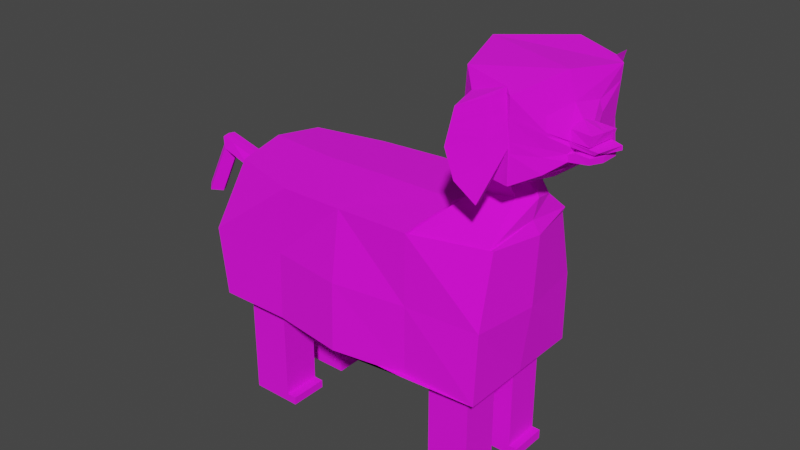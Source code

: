 # Source: sheep.blend  (saved by Blender 3.0.42; exported with 4.5.12 LTS)
import bpy
from mathutils import Matrix  # noqa: F401  (used for matrix-valued properties, if any)

bpy.ops.wm.read_factory_settings(use_empty=True)
scene = bpy.context.scene
scene.name = 'Scene'

# ---- collections
col_collection = bpy.data.collections.new('Collection'); scene.collection.children.link(col_collection)

# ---- images (referenced by path relative to the original .blend; pixels are not part of the script)
import os
ASSET_DIR = os.environ.get("B2B_ASSET_DIR", "")  # directory of the original .blend (textures are referenced by path, not embedded)
HERE = os.path.dirname(os.path.abspath(__file__))  # packed textures are extracted next to this script under _unpacked/

def load_image(name, relpath, width, height, colorspace="sRGB"):
    """Load a texture the original file referenced (path relative to the .blend, or extracted next to this script)."""
    p = next((c for c in (os.path.join(HERE, relpath), os.path.join(ASSET_DIR, relpath)) if relpath and os.path.exists(c)), "")
    if p:
        img = bpy.data.images.load(p, check_existing=True)
        img.name = name
    else:  # same state as the original file: an image datablock whose file is absent (Cycles renders it pink)
        img = bpy.data.images.new(name, width, height)
        img.source = "FILE"
        img.filepath = "//" + (relpath or name)
    img.colorspace_settings.name = colorspace
    return img
img_material_base_color = load_image('Material Base Color', '', 1024, 1024, 'sRGB')

# ---- materials (node trees are filled in below, after node groups)
mat_material = bpy.data.materials.new('Material')
mat_material.alpha_threshold = 0.0
mat_material.use_transparent_shadow = False
mat_material.line_color = (0.0, 0.0, 0.0, 1.0)

# ---- material node trees
mat_material.use_nodes = True; mat_material.node_tree.nodes.clear()
_N = mat_material.node_tree.nodes; _L = mat_material.node_tree.links
n0 = _N.new('ShaderNodeOutputMaterial'); n0.name = 'Material Output'; n0.location = (300, 300)
n1 = _N.new('ShaderNodeBsdfPrincipled'); n1.name = 'Principled BSDF'; n1.location = (10, 300)
n1.distribution = 'GGX'
n1.subsurface_method = 'RANDOM_WALK_SKIN'
n1.inputs[2].default_value = 1.0
n1.inputs[3].default_value = 1.45
n1.inputs[13].default_value = 0.374
n1.inputs[27].default_value = (0.0, 0.0, 0.0, 1.0)
n1.inputs[28].default_value = 1.0
n2 = _N.new('ShaderNodeTexImage'); n2.name = 'Image Texture'; n2.location = (-280, 280)
n2.image = img_material_base_color
_L.new(n1.outputs[0], n0.inputs[0])
_L.new(n2.outputs[0], n1.inputs[0])
n0.is_active_output = True

# ---- world
world_world = bpy.data.worlds.new('World'); scene.world = world_world
world_world.use_nodes = True; world_world.node_tree.nodes.clear()
_N = world_world.node_tree.nodes; _L = world_world.node_tree.links
n0 = _N.new('ShaderNodeOutputWorld'); n0.name = 'World Output'; n0.location = (300, 300)
n1 = _N.new('ShaderNodeBackground'); n1.name = 'Background'; n1.location = (10, 300)
n1.inputs[0].default_value = (0.05088, 0.05088, 0.05088, 1.0)
_L.new(n1.outputs[0], n0.inputs[0])
n0.is_active_output = True
world_world.color = (0.05088, 0.05088, 0.05088)
world_world.use_sun_shadow = False
world_world.sun_shadow_jitter_overblur = 0.0

# ---- meshes
me_cube = bpy.data.meshes.new('Cube')
me_cube.from_pydata([(0.9048, 0.294, 1.575), (0.8902, 0.4137, 0.7472), (0.8902, -0.2906, 1.582), (0.8902, -0.4137, 0.7472), (0.0, 0.4956, 0.7472), (0.0, -0.4125, 1.575), (0.0, -0.4858, 0.7472), (0.0, 0.4505, 1.575), (0.0, -0.4406, 0.7472), (0.8902, -0.4137, 0.7472), (0.8902, 0.4137, 0.7472), (0.0, 0.4354, 0.7472), (0.8902, 0.4137, 1.161), (0.8902, -0.387, 1.161), (0.0, -0.4741, 1.161), (0.0, 0.4936, 1.161), (0.4451, -0.4137, 0.7472), (0.4451, 0.4667, 1.575), (0.4326, 0.4394, 0.7472), (0.4451, -0.4137, 1.582), (0.4451, -0.4406, 0.7472), (0.4451, 0.4354, 0.7472), (0.4451, -0.4137, 1.161), (0.4326, 0.476, 1.161), (0.9569, 0.007227, 1.575), (0.8902, -1.49e-07, 0.7472), (0.0, -1.49e-07, 1.61), (0.8902, -1.49e-07, 0.7472), (0.0, 0.05958, 0.598), (0.9423, -1.49e-07, 1.161), (0.4451, 0.05958, 0.6677), (0.4451, -1.49e-07, 1.61), (0.5405, -0.325, 0.66), (0.7947, -0.325, 0.66), (0.5405, -0.08873, 0.66), (0.7947, -0.08873, 0.66), (0.792, 0.09121, 0.6736), (0.792, 0.3225, 0.6736), (0.5432, 0.3225, 0.6736), (0.5432, 0.09121, 0.6736), (0.5405, -0.325, 0.3408), (0.7947, -0.325, 0.3408), (0.5405, -0.08873, 0.3408), (0.7947, -0.08873, 0.3408), (0.5405, -0.325, 0.2835), (0.7947, -0.325, 0.2835), (0.5405, -0.08873, 0.2835), (0.7947, -0.08873, 0.2835), (0.5405, -0.325, 0.1198), (0.7947, -0.325, 0.1198), (0.5405, -0.08873, 0.1198), (0.7947, -0.08873, 0.1198), (0.792, 0.09121, 0.3625), (0.792, 0.3225, 0.3625), (0.5432, 0.3225, 0.3625), (0.5432, 0.09121, 0.3625), (0.792, 0.09121, 0.3052), (0.792, 0.3225, 0.3052), (0.5432, 0.3225, 0.3052), (0.5432, 0.09121, 0.3052), (0.792, 0.09121, 0.1497), (0.792, 0.3225, 0.1497), (0.5432, 0.3225, 0.1497), (0.5432, 0.09121, 0.1497), (0.792, 0.09121, 0.09243), (0.792, 0.3225, 0.09243), (0.5432, 0.3225, 0.09243), (0.5432, 0.09121, 0.09243), (0.5405, -0.325, 0.07069), (0.7947, -0.325, 0.07069), (0.5405, -0.08873, 0.07069), (0.7947, -0.08873, 0.07069), (-0.8391, 0.3245, 1.575), (-0.8902, 0.4354, 0.7472), (-0.8313, -0.282, 1.575), (-0.8867, -0.4249, 0.7472), (-0.8902, -0.3912, 0.7472), (-0.8902, 0.4138, 0.7472), (-0.9432, 0.4354, 1.161), (-0.9364, -0.4249, 1.161), (-0.4451, -0.4242, 0.7472), (-0.394, 0.4143, 1.575), (-0.4451, 0.4362, 0.7472), (-0.3862, -0.4137, 1.575), (-0.4451, -0.4137, 0.7472), (-0.4451, 0.4137, 0.7472), (-0.4451, -0.4137, 1.161), (-0.4451, 0.4137, 1.161), (-0.8902, 0.04184, 1.602), (-0.8902, -1.49e-07, 0.7472), (-0.8902, 0.02268, 0.7472), (-0.9929, -1.49e-07, 1.161), (-0.4451, -1.49e-07, 0.6775), (-0.4451, -1.49e-07, 1.602), (-0.5405, -0.325, 0.66), (-0.7947, -0.325, 0.66), (-0.5405, -0.08873, 0.66), (-0.7947, -0.08873, 0.66), (-0.792, 0.09121, 0.6736), (-0.792, 0.3225, 0.6736), (-0.5432, 0.3225, 0.6736), (-0.5432, 0.09121, 0.6736), (-0.5405, -0.325, 0.3408), (-0.7947, -0.325, 0.3408), (-0.5405, -0.08873, 0.3408), (-0.7947, -0.08873, 0.3408), (-0.5405, -0.325, 0.2835), (-0.7947, -0.325, 0.2835), (-0.5405, -0.08873, 0.2835), (-0.7947, -0.08873, 0.2835), (-0.5405, -0.325, 0.1198), (-0.7947, -0.325, 0.1198), (-0.5405, -0.08873, 0.1198), (-0.7947, -0.08873, 0.1198), (-0.792, 0.09121, 0.3625), (-0.792, 0.3225, 0.3625), (-0.5432, 0.3225, 0.3625), (-0.5432, 0.09121, 0.3625), (-0.792, 0.09121, 0.3052), (-0.792, 0.3225, 0.3052), (-0.5432, 0.3225, 0.3052), (-0.5432, 0.09121, 0.3052), (-0.792, 0.09121, 0.1497), (-0.792, 0.3225, 0.1497), (-0.5432, 0.3225, 0.1497), (-0.5432, 0.09121, 0.1497), (-0.792, 0.09121, 0.09243), (-0.792, 0.3225, 0.09243), (-0.5432, 0.3225, 0.09243), (-0.5432, 0.09121, 0.09243), (-0.5405, -0.325, 0.07069), (-0.7947, -0.325, 0.07069), (-0.5405, -0.08873, 0.07069), (-0.7947, -0.08873, 0.07069), (0.8515, -0.325, 0.1198), (0.8515, -0.08873, 0.1198), (0.8515, -0.325, 0.07069), (0.8515, -0.08873, 0.07069), (0.8424, 0.09121, 0.1497), (0.8424, 0.3225, 0.1497), (0.8424, 0.09121, 0.09243), (0.8424, 0.3225, 0.09243), (-0.4842, 0.3225, 0.1497), (-0.4842, 0.09121, 0.1497), (-0.4842, 0.3225, 0.09243), (-0.4842, 0.09121, 0.09243), (-0.4804, -0.08873, 0.1198), (-0.4804, -0.325, 0.1198), (-0.4804, -0.08873, 0.07069), (-0.4804, -0.325, 0.07069), (0.9167, -0.002013, 1.646), (0.8667, -0.2922, 1.574), (0.4451, 0.4667, 1.552), (0.917, 0.294, 1.607), (0.4451, -0.4137, 1.559), (0.4451, 0.165, 1.575), (0.9233, 0.02987, 1.757), (0.8368, -0.0447, 1.758), (0.608, 0.09444, 1.745), (0.8985, 0.1613, 1.727), (0.6223, -0.09362, 1.752), (0.5864, 0.05574, 1.768), (0.7874, 0.03165, 1.934), (0.7655, -0.07495, 1.936), (0.6654, 0.1405, 1.945), (0.8081, 0.107, 1.942), (0.6357, -0.05695, 1.945), (0.5535, -0.04299, 1.945), (0.7874, 0.03165, 1.934), (0.7655, -0.07495, 1.936), (0.6654, 0.1405, 1.945), (0.8081, 0.107, 1.942), (0.6357, -0.08368, 1.945), (0.5535, -0.04299, 1.945), (1.044, -0.03788, 1.932), (0.9516, -0.2961, 1.943), (0.8192, 0.4545, 1.977), (1.123, 0.322, 1.967), (0.6606, -0.2738, 1.977), (0.5224, -0.002392, 1.977), (1.057, 0.007397, 2.449), (0.9728, -0.3374, 2.399), (0.8404, 0.4501, 2.458), (1.144, 0.3423, 2.409), (0.6818, -0.2577, 2.458), (0.5436, 0.1314, 2.476), (1.106, -0.07964, 1.998), (1.077, -0.2044, 2.004), (1.149, 0.1562, 2.018), (1.14, 0.1536, 2.28), (1.109, -0.01149, 2.309), (1.068, -0.1884, 2.284), (0.9655, -0.3249, 2.144), (0.7512, -0.325, 2.212), (0.9488, -0.3299, 2.436), (0.7583, -0.3253, 2.373), (0.8992, -0.4117, 2.085), (0.7202, -0.4695, 2.135), (0.8998, -0.3815, 2.394), (0.7551, -0.4451, 2.332), (0.859, -0.362, 1.875), (0.7257, -0.3574, 1.981), (0.8876, -0.4467, 1.884), (0.7742, -0.4673, 1.981), (0.9271, 0.4629, 2.123), (1.026, 0.4002, 2.228), (1.074, 0.3948, 2.42), (0.9352, 0.4612, 2.306), (0.8783, 0.6182, 2.123), (1.016, 0.511, 2.227), (1.073, 0.4943, 2.42), (0.9076, 0.568, 2.306), (0.9203, 0.4643, 1.97), (1.039, 0.4826, 1.915), (0.9049, 0.5796, 1.961), (1.039, 0.5322, 1.904), (-0.9456, 0.02272, 1.447), (-0.9296, -0.06549, 1.439), (-0.9317, 0.0997, 1.439), (-0.96, 0.1299, 1.327), (-0.9591, -0.1044, 1.327), (-0.9736, 0.01132, 1.327), (-1.032, 0.01911, 1.44), (-1.023, -0.02858, 1.436), (-1.024, 0.06074, 1.436), (-1.037, 0.05638, 1.359), (-1.045, -0.06637, 1.389), (-1.048, -0.005195, 1.375), (-1.301, 0.01799, 1.513), (-1.293, -0.02971, 1.509), (-1.294, 0.05961, 1.509), (-1.303, 0.06341, 1.433), (-1.311, -0.004316, 1.464), (-1.315, 0.03074, 1.449), (-1.23, 0.01935, 1.425), (-1.277, 0.08092, 1.41), (-1.276, -0.04183, 1.44), (-1.208, 0.05997, 1.486), (-1.216, 0.01834, 1.49), (-1.207, -0.02935, 1.486), (-1.316, -0.0439, 1.147), (-1.401, -0.03251, 1.171), (-1.397, -0.06757, 1.186), (-1.389, 0.0001566, 1.155), (-1.362, -0.1051, 1.162), (-1.363, 0.01767, 1.132), (1.132, -0.04436, 2.028), (1.163, -0.1318, 2.069), (1.144, 0.04575, 2.059), (1.189, 0.03246, 2.226), (1.165, -0.03123, 2.25), (1.149, -0.1066, 2.221), (1.133, 0.3321, 2.188), (0.9622, -0.3168, 2.171), (0.6712, -0.2658, 2.218), (0.533, 0.0645, 2.227), (0.8298, 0.4523, 2.218), (1.155, 0.1549, 2.149), (1.073, -0.2057, 2.134), (0.9572, -0.3274, 2.29), (0.7548, -0.3251, 2.292), (0.8995, -0.3966, 2.239), (0.7376, -0.4573, 2.233), (1.05, 0.3975, 2.324), (0.9311, 0.462, 2.214), (1.044, 0.5026, 2.323), (0.893, 0.5931, 2.214), (1.218, 0.03601, 2.16), (1.167, -0.1266, 2.142), (1.298, -0.05154, 2.076), (1.27, -0.13, 2.082), (1.311, 0.03258, 2.087), (1.351, 0.01549, 2.131), (1.305, 0.02842, 2.22), (1.294, -0.0532, 2.222), (1.273, -0.1285, 2.221), (1.31, -0.05052, 2.123), (1.288, -0.1155, 2.129), (1.139, 0.3372, 2.298), (0.9675, -0.3271, 2.285), (0.5383, 0.09794, 2.352), (1.158, 0.1542, 2.215), (1.086, -0.2064, 2.197), (0.953, -0.3287, 2.363), (0.8997, -0.389, 2.317), (1.062, 0.3962, 2.372), (1.059, 0.4985, 2.372), (1.191, 0.03564, 2.184), (1.149, -0.127, 2.167), (0.6765, -0.2617, 2.338), (0.8351, 0.4512, 2.338), (0.7566, -0.3252, 2.333), (0.7463, -0.4512, 2.282), (0.9332, 0.4616, 2.26), (0.9003, 0.5806, 2.26), (1.351, 0.01338, 2.154), (1.309, -0.1216, 2.148), (1.325, -0.05299, 2.148), (1.14, 0.3385, 2.325), (0.9688, -0.3297, 2.313), (0.5396, 0.1062, 2.383), (1.159, 0.1541, 2.223), (1.087, -0.2065, 2.215), (0.952, -0.329, 2.381), (0.8997, -0.3872, 2.336), (1.065, 0.3958, 2.384), (1.062, 0.4974, 2.384), (1.209, 0.03273, 2.181), (1.168, -0.1242, 2.168), (1.294, 0.02869, 2.173), (1.267, -0.1283, 2.164), (0.6778, -0.2607, 2.368), (0.8364, 0.4509, 2.368), (0.757, -0.3252, 2.343), (0.7485, -0.4497, 2.295), (0.9337, 0.4615, 2.272), (0.9021, 0.5775, 2.272), (1.278, -0.05285, 2.168), (0.6685, -0.2678, 2.156), (0.8271, 0.4528, 2.156), (0.7539, -0.3251, 2.272), (0.7331, -0.4604, 2.208), (0.9301, 0.4623, 2.191), (0.8892, 0.5996, 2.191), (1.131, 0.3295, 2.131), (0.9595, -0.3115, 2.112), (0.5303, 0.04724, 2.163), (1.154, 0.1552, 2.115), (1.072, -0.2054, 2.09), (0.9593, -0.3268, 2.252), (0.8994, -0.4005, 2.2), (1.044, 0.3982, 2.299), (1.037, 0.5048, 2.298), (1.152, 0.03852, 2.158), (1.156, -0.1279, 2.104), (1.301, -0.05226, 2.111), (1.314, 0.03184, 2.12), (1.273, -0.1306, 2.115), (1.22, -0.0466, 2.043), (1.233, 0.04164, 2.058), (1.197, -0.1313, 2.073), (1.239, 0.03644, 2.143), (1.2, -0.1288, 2.118)], [], [(25, 3, 9, 27), (29, 24, 2, 13), (23, 17, 0, 12), (31, 26, 5, 19), (22, 19, 5, 14), (30, 27, 35, 34), (16, 6, 8, 20), (18, 1, 10, 21), (16, 22, 14, 6), (18, 23, 12, 1), (25, 29, 13, 3), (4, 15, 23, 18), (3, 13, 22, 16), (4, 18, 21, 11), (3, 16, 20, 9), (28, 30, 20, 8), (13, 2, 19, 22), (2, 24, 150, 151), (15, 7, 17, 23), (0, 17, 152, 153), (11, 21, 30, 28), (1, 12, 29, 25), (30, 21, 38, 39), (17, 7, 26, 31), (12, 0, 24, 29), (1, 25, 27, 10), (35, 33, 41, 43), (20, 30, 34, 32), (9, 20, 32, 33), (27, 9, 33, 35), (39, 38, 54, 55), (10, 27, 36, 37), (21, 10, 37, 38), (27, 30, 39, 36), (42, 43, 47, 46), (33, 32, 40, 41), (34, 35, 43, 42), (32, 34, 42, 40), (47, 45, 49, 51), (40, 42, 46, 44), (43, 41, 45, 47), (41, 40, 44, 45), (49, 48, 68, 69), (45, 44, 48, 49), (46, 47, 51, 50), (44, 46, 50, 48), (52, 55, 59, 56), (37, 36, 52, 53), (36, 39, 55, 52), (38, 37, 53, 54), (59, 58, 62, 63), (54, 53, 57, 58), (55, 54, 58, 59), (53, 52, 56, 57), (60, 63, 67, 64), (57, 56, 60, 61), (56, 59, 63, 60), (58, 57, 61, 62), (66, 65, 64, 67), (62, 61, 65, 66), (63, 62, 66, 67), (64, 65, 141, 140), (70, 71, 69, 68), (50, 51, 71, 70), (48, 50, 70, 68), (51, 49, 134, 135), (89, 90, 76, 75), (78, 91, 221, 219), (87, 78, 72, 81), (93, 83, 5, 26), (86, 14, 5, 83), (92, 96, 97, 90), (80, 84, 8, 6), (82, 85, 77, 73), (80, 6, 14, 86), (82, 73, 78, 87), (89, 75, 79, 91), (4, 82, 87, 15), (75, 80, 86, 79), (4, 11, 85, 82), (75, 76, 84, 80), (28, 8, 84, 92), (79, 86, 83, 74), (88, 74, 83, 93), (15, 87, 81, 7), (72, 88, 93, 81), (11, 28, 92, 85), (73, 89, 91, 78), (92, 101, 100, 85), (81, 93, 26, 7), (91, 79, 220, 221), (73, 77, 90, 89), (97, 105, 103, 95), (84, 94, 96, 92), (76, 95, 94, 84), (90, 97, 95, 76), (101, 117, 116, 100), (77, 99, 98, 90), (85, 100, 99, 77), (90, 98, 101, 92), (104, 108, 109, 105), (95, 103, 102, 94), (96, 104, 105, 97), (94, 102, 104, 96), (109, 113, 111, 107), (102, 106, 108, 104), (105, 109, 107, 103), (103, 107, 106, 102), (111, 131, 130, 110), (107, 111, 110, 106), (108, 112, 113, 109), (106, 110, 112, 108), (114, 118, 121, 117), (99, 115, 114, 98), (98, 114, 117, 101), (100, 116, 115, 99), (121, 125, 124, 120), (116, 120, 119, 115), (117, 121, 120, 116), (115, 119, 118, 114), (122, 126, 129, 125), (119, 123, 122, 118), (118, 122, 125, 121), (120, 124, 123, 119), (128, 129, 126, 127), (124, 128, 127, 123), (124, 125, 143, 142), (123, 127, 126, 122), (132, 130, 131, 133), (112, 132, 133, 113), (110, 130, 149, 147), (113, 133, 131, 111), (135, 134, 136, 137), (71, 51, 135, 137), (69, 71, 137, 136), (49, 69, 136, 134), (139, 138, 140, 141), (60, 64, 140, 138), (61, 60, 138, 139), (65, 61, 139, 141), (143, 145, 144, 142), (125, 129, 145, 143), (129, 128, 144, 145), (128, 124, 142, 144), (147, 149, 148, 146), (132, 112, 146, 148), (112, 110, 147, 146), (130, 132, 148, 149), (155, 154, 160, 161), (152, 155, 161, 158), (24, 0, 153, 150), (19, 2, 151, 154), (31, 19, 154, 155), (17, 31, 155, 152), (157, 156, 162, 163), (160, 157, 163, 166), (153, 152, 158, 159), (150, 153, 159, 156), (154, 151, 157, 160), (151, 150, 156, 157), (162, 165, 171, 168), (165, 164, 170, 171), (158, 161, 167, 164), (161, 160, 166, 167), (159, 158, 164, 165), (156, 159, 165, 162), (170, 173, 179, 176), (169, 168, 174, 175), (166, 163, 169, 172), (163, 162, 168, 169), (164, 167, 173, 170), (167, 166, 172, 173), (299, 181, 194, 303), (174, 177, 188, 186), (173, 172, 178, 179), (171, 170, 176, 177), (168, 171, 177, 174), (172, 169, 175, 178), (180, 185, 184, 181), (183, 182, 185, 180), (298, 183, 189, 301), (312, 300, 185, 182), (300, 311, 184, 185), (324, 177, 205, 331), (301, 189, 249, 307), (189, 190, 250, 249), (175, 174, 186, 187), (325, 175, 187, 328), (183, 180, 190, 189), (180, 181, 191, 190), (303, 194, 198, 304), (181, 184, 195, 194), (318, 178, 193, 320), (178, 175, 192, 193), (314, 304, 198, 199), (196, 197, 203, 202), (320, 193, 197, 321), (194, 195, 199, 198), (201, 200, 202, 203), (192, 196, 202, 200), (193, 192, 200, 201), (197, 193, 201, 203), (315, 207, 211, 316), (182, 183, 206, 207), (177, 176, 204, 205), (312, 182, 207, 315), (306, 316, 211, 210), (331, 205, 209, 332), (207, 206, 210, 211), (209, 205, 213, 215), (213, 212, 214, 215), (208, 209, 215, 214), (204, 208, 214, 212), (205, 204, 212, 213), (216, 218, 224, 222), (218, 219, 225, 224), (74, 88, 216, 217), (72, 78, 219, 218), (79, 74, 217, 220), (88, 72, 218, 216), (231, 235, 245, 243), (236, 232, 242, 244), (220, 217, 223, 226), (217, 216, 222, 223), (219, 221, 227, 225), (221, 220, 226, 227), (233, 232, 229, 228), (231, 233, 228, 230), (237, 235, 231, 230), (238, 237, 230, 228), (236, 239, 229, 232), (239, 238, 228, 229), (223, 222, 238, 239), (226, 223, 239, 236), (222, 224, 237, 238), (224, 225, 235, 237), (225, 227, 234, 235), (227, 226, 236, 234), (240, 244, 242, 241), (245, 240, 241, 243), (235, 234, 240, 245), (233, 231, 243, 241), (232, 233, 241, 242), (234, 236, 244, 240), (307, 249, 273, 309), (249, 250, 274, 273), (187, 186, 246, 247), (190, 191, 251, 250), (186, 188, 248, 246), (328, 187, 247, 334), (282, 258, 268, 288), (288, 268, 277, 296), (338, 339, 271, 269), (285, 263, 265, 286), (332, 323, 266, 265), (319, 256, 264, 322), (322, 264, 266, 323), (291, 260, 262, 292), (321, 330, 261, 262), (289, 254, 260, 291), (329, 259, 261, 330), (279, 253, 258, 282), (327, 257, 267, 333), (278, 252, 263, 285), (326, 318, 254, 255), (319, 326, 255, 256), (324, 252, 257, 327), (325, 253, 259, 329), (317, 309, 273, 274), (310, 317, 274, 275), (277, 268, 267, 272, 276), (267, 268, 334, 333), (340, 338, 269, 270), (342, 340, 270, 337), (334, 342, 341, 333), (250, 251, 275, 274), (277, 276, 272, 295, 297, 296), (298, 278, 285, 305), (299, 279, 282, 302), (311, 289, 291, 313), (313, 291, 292, 314), (305, 285, 286, 306), (308, 307, 309, 317, 310), (302, 282, 288, 308), (267, 287, 295, 272), (265, 266, 294, 286), (256, 290, 293, 264), (264, 293, 294, 266), (262, 261, 284, 292), (259, 283, 284, 261), (257, 281, 287, 267), (255, 254, 289, 280), (256, 255, 280, 290), (252, 278, 281, 257), (253, 279, 283, 259), (191, 302, 308, 251), (251, 308, 310, 275), (206, 305, 306, 210), (195, 313, 314, 199), (184, 311, 313, 195), (181, 299, 302, 191), (183, 298, 305, 206), (288, 296, 297, 295, 287), (287, 307, 308, 288), (339, 341, 336, 271), (286, 294, 316, 306), (290, 312, 315, 293), (293, 315, 316, 294), (292, 284, 304, 314), (283, 303, 304, 284), (281, 301, 307, 287), (280, 289, 311, 300), (290, 280, 300, 312), (278, 298, 301, 281), (279, 299, 303, 283), (342, 337, 335, 336, 341), (269, 271, 336, 335), (270, 269, 335, 337), (175, 325, 329, 192), (177, 324, 327, 188), (176, 179, 326, 319), (179, 178, 318, 326), (188, 327, 333, 248), (192, 329, 330, 196), (197, 196, 330, 321), (204, 322, 323, 208), (176, 319, 322, 204), (209, 208, 323, 332), (258, 328, 334, 268), (263, 331, 332, 265), (260, 320, 321, 262), (254, 318, 320, 260), (253, 325, 328, 258), (252, 324, 331, 263), (248, 333, 341, 339), (334, 247, 340, 342), (247, 246, 338, 340), (246, 248, 339, 338)])
_uv = me_cube.uv_layers.new(name='UVMap')
_uv.uv.foreach_set('vector', [0.2172, 0.596, 0.2172, 0.596, 0.2172, 0.596, 0.2172, 0.596, 0.3347, 0.6449, 0.3365, 0.7525, 0.2595, 0.7539, 0.2345, 0.6444, 0.1085, 0.4913, 0.216, 0.4947, 0.2179, 0.5877, 0.1093, 0.5949, 0.5791, 0.811, 0.579, 0.6954, 0.6864, 0.6958, 0.6867, 0.8112, 0.3429, 0.09147, 0.4521, 0.08941, 0.4476, 0.1825, 0.3393, 0.175, 0.6007, 0.3475, 0.584, 0.4633, 0.5624, 0.4384, 0.5623, 0.3723, 0.4766, 0.3476, 0.4579, 0.232, 0.4696, 0.232, 0.4697, 0.3476, 0.698, 0.3444, 0.6914, 0.4633, 0.6914, 0.4633, 0.697, 0.3476, 0.2356, 0.09349, 0.3429, 0.09147, 0.3393, 0.175, 0.2318, 0.1752, 0.001342, 0.4864, 0.1085, 0.4913, 0.1093, 0.5949, 0.00183, 0.5936, 0.335, 0.537, 0.3347, 0.6449, 0.2345, 0.6444, 0.2275, 0.537, 0.0005786, 0.3882, 0.1081, 0.3893, 0.1085, 0.4913, 0.001342, 0.4864, 0.2382, 0.0005786, 0.346, 0.002695, 0.3429, 0.09147, 0.2356, 0.09349, 0.7125, 0.232, 0.698, 0.3444, 0.697, 0.3476, 0.6969, 0.232, 0.2264, 0.7118, 0.2194, 0.5964, 0.2264, 0.596, 0.2264, 0.7118, 0.6017, 0.2317, 0.6007, 0.3475, 0.4697, 0.3476, 0.4696, 0.232, 0.346, 0.002695, 0.4567, 0.01556, 0.4521, 0.08941, 0.3429, 0.09147, 0.4567, 0.5387, 0.4567, 0.618, 0.4461, 0.6134, 0.451, 0.537, 0.1081, 0.3893, 0.2159, 0.3862, 0.216, 0.4947, 0.1085, 0.4913, 0.2179, 0.5877, 0.216, 0.4947, 0.2101, 0.4946, 0.2264, 0.5907, 0.6969, 0.232, 0.697, 0.3476, 0.6007, 0.3475, 0.6017, 0.2317, 0.4425, 0.5371, 0.4425, 0.6446, 0.3347, 0.6449, 0.335, 0.537, 0.6007, 0.3475, 0.697, 0.3476, 0.6688, 0.373, 0.6088, 0.373, 0.4579, 0.8116, 0.4621, 0.696, 0.579, 0.6954, 0.5791, 0.811, 0.4425, 0.6446, 0.4113, 0.7522, 0.3365, 0.7525, 0.3347, 0.6449, 0.2172, 0.596, 0.2172, 0.596, 0.2172, 0.596, 0.2172, 0.596, 0.2889, 0.9885, 0.2275, 0.9884, 0.2275, 0.9055, 0.2889, 0.9055, 0.4697, 0.3476, 0.6007, 0.3475, 0.5623, 0.3723, 0.501, 0.3723, 0.4767, 0.4633, 0.4697, 0.3476, 0.501, 0.3723, 0.5011, 0.4384, 0.584, 0.4633, 0.4767, 0.4633, 0.5011, 0.4384, 0.5624, 0.4384, 0.9305, 0.003641, 0.9663, 0.0005786, 0.9663, 0.08126, 0.9305, 0.08433, 0.6914, 0.4633, 0.584, 0.4633, 0.6088, 0.4377, 0.6688, 0.4377, 0.697, 0.3476, 0.6914, 0.4633, 0.6688, 0.4377, 0.6688, 0.373, 0.584, 0.4633, 0.6007, 0.3475, 0.6088, 0.373, 0.6088, 0.4377, 0.1415, 0.8332, 0.2025, 0.8332, 0.2023, 0.8481, 0.1413, 0.8481, 0.8486, 0.1922, 0.9016, 0.1947, 0.9016, 0.2775, 0.8486, 0.275, 0.1427, 0.7503, 0.2037, 0.7503, 0.2025, 0.8332, 0.1415, 0.8332, 0.9016, 0.1947, 0.9383, 0.1915, 0.9383, 0.2743, 0.9016, 0.2775, 0.2889, 0.8906, 0.2275, 0.8906, 0.2275, 0.8481, 0.2889, 0.8481, 0.9016, 0.2775, 0.9383, 0.2743, 0.9383, 0.2892, 0.9016, 0.2923, 0.2889, 0.9055, 0.2275, 0.9055, 0.2275, 0.8906, 0.2889, 0.8906, 0.8486, 0.275, 0.9016, 0.2775, 0.9016, 0.2923, 0.8486, 0.2898, 0.8486, 0.3323, 0.9016, 0.3348, 0.9016, 0.3475, 0.8486, 0.345, 0.8486, 0.2898, 0.9016, 0.2923, 0.9016, 0.3348, 0.8486, 0.3323, 0.1413, 0.8481, 0.2023, 0.8481, 0.2017, 0.8906, 0.1407, 0.8906, 0.9016, 0.2923, 0.9383, 0.2892, 0.9383, 0.3317, 0.9016, 0.3348, 0.8786, 0.08188, 0.9305, 0.08433, 0.9305, 0.09919, 0.8786, 0.09674, 0.4114, 0.9842, 0.3513, 0.9842, 0.3513, 0.9033, 0.4114, 0.9034, 0.8786, 0.001192, 0.9305, 0.003641, 0.9305, 0.08433, 0.8786, 0.08188, 0.07041, 0.9793, 0.01071, 0.9793, 0.01187, 0.8985, 0.07157, 0.8985, 0.9305, 0.09919, 0.9663, 0.09613, 0.9663, 0.1365, 0.9305, 0.1395, 0.07157, 0.8985, 0.01187, 0.8985, 0.01208, 0.8836, 0.07178, 0.8836, 0.9305, 0.08433, 0.9663, 0.08126, 0.9663, 0.09613, 0.9305, 0.09919, 0.4114, 0.9034, 0.3513, 0.9033, 0.3513, 0.8885, 0.4114, 0.8885, 0.8786, 0.1371, 0.9305, 0.1395, 0.9305, 0.1544, 0.8786, 0.1519, 0.4114, 0.8885, 0.3513, 0.8885, 0.3513, 0.8481, 0.4114, 0.8481, 0.8786, 0.09674, 0.9305, 0.09919, 0.9305, 0.1395, 0.8786, 0.1371, 0.07178, 0.8836, 0.01208, 0.8836, 0.01266, 0.8432, 0.07236, 0.8432, 0.6878, 0.9994, 0.6878, 0.9347, 0.7478, 0.9347, 0.7478, 0.9994, 0.07236, 0.8432, 0.01266, 0.8432, 0.01287, 0.8283, 0.07257, 0.8283, 0.9305, 0.1395, 0.9663, 0.1365, 0.9663, 0.1513, 0.9305, 0.1544, 0.7478, 0.9347, 0.6878, 0.9347, 0.6878, 0.9216, 0.7478, 0.9217, 0.1405, 0.9853, 0.1405, 0.9193, 0.2018, 0.9193, 0.2018, 0.9854, 0.1407, 0.8906, 0.2017, 0.8906, 0.2015, 0.9033, 0.1405, 0.9033, 0.9016, 0.3348, 0.9383, 0.3317, 0.9383, 0.3444, 0.9016, 0.3475, 0.9822, 0.0005898, 0.9822, 0.06199, 0.9675, 0.06198, 0.9675, 0.0005786, 0.4449, 0.6474, 0.4449, 0.6533, 0.4441, 0.5457, 0.4449, 0.537, 0.3484, 0.5127, 0.3411, 0.4557, 0.3843, 0.4526, 0.3863, 0.4681, 0.1086, 0.2745, 0.1081, 0.1571, 0.2167, 0.1723, 0.2161, 0.2881, 0.5791, 0.58, 0.6867, 0.5956, 0.6864, 0.6958, 0.579, 0.6954, 0.3376, 0.2773, 0.3393, 0.175, 0.4476, 0.1825, 0.4453, 0.263, 0.585, 0.1161, 0.5622, 0.0913, 0.5622, 0.02524, 0.5897, 0.0005786, 0.4738, 0.1163, 0.4765, 0.1163, 0.4696, 0.232, 0.4579, 0.232, 0.6971, 0.1163, 0.6912, 0.1163, 0.6912, 0.0005786, 0.6968, 0.0005786, 0.2302, 0.2777, 0.2318, 0.1752, 0.3393, 0.175, 0.3376, 0.2773, 0.0008985, 0.2754, 0.0006652, 0.1686, 0.1081, 0.1571, 0.1086, 0.2745, 0.2344, 0.4363, 0.2275, 0.3698, 0.3345, 0.3781, 0.3411, 0.4557, 0.0005786, 0.3882, 0.0008985, 0.2754, 0.1086, 0.2745, 0.1081, 0.3893, 0.2275, 0.3698, 0.2302, 0.2777, 0.3376, 0.2773, 0.3345, 0.3781, 0.7125, 0.232, 0.6969, 0.232, 0.6912, 0.1163, 0.6971, 0.1163, 0.4736, 0.001476, 0.4824, 0.0005786, 0.4765, 0.1163, 0.4738, 0.1163, 0.6017, 0.2317, 0.4696, 0.232, 0.4765, 0.1163, 0.585, 0.1161, 0.3345, 0.3781, 0.3376, 0.2773, 0.4453, 0.263, 0.4448, 0.3763, 0.5682, 0.4645, 0.6524, 0.48, 0.6867, 0.5956, 0.5791, 0.58, 0.1081, 0.3893, 0.1086, 0.2745, 0.2161, 0.2881, 0.2159, 0.3862, 0.4948, 0.4782, 0.5682, 0.4645, 0.5791, 0.58, 0.4715, 0.5937, 0.6969, 0.232, 0.6017, 0.2317, 0.585, 0.1161, 0.6912, 0.1163, 0.2414, 0.5037, 0.2344, 0.4363, 0.3411, 0.4557, 0.3484, 0.5127, 0.585, 0.1161, 0.6087, 0.09063, 0.6687, 0.09063, 0.6912, 0.1163, 0.4715, 0.5937, 0.5791, 0.58, 0.579, 0.6954, 0.4621, 0.696, 0.3411, 0.4557, 0.3345, 0.3781, 0.3825, 0.4317, 0.3843, 0.4526, 0.6968, 0.0005786, 0.6912, 0.0005786, 0.5897, 0.0005786, 0.5838, 0.0005786, 0.9382, 0.4645, 0.9382, 0.5473, 0.9015, 0.5504, 0.9015, 0.4676, 0.4765, 0.1163, 0.5009, 0.0913, 0.5622, 0.0913, 0.585, 0.1161, 0.4824, 0.0005786, 0.5009, 0.02524, 0.5009, 0.0913, 0.4765, 0.1163, 0.5897, 0.0005786, 0.5622, 0.02524, 0.5009, 0.02524, 0.4824, 0.0005786, 0.2901, 0.9842, 0.2901, 0.9033, 0.3502, 0.9034, 0.3502, 0.9842, 0.6912, 0.0005786, 0.6687, 0.02596, 0.6087, 0.02596, 0.5897, 0.0005786, 0.6912, 0.1163, 0.6687, 0.09063, 0.6687, 0.02596, 0.6912, 0.0005786, 0.5897, 0.0005786, 0.6087, 0.02596, 0.6087, 0.09063, 0.585, 0.1161, 0.1541, 0.6662, 0.1543, 0.6513, 0.2153, 0.6513, 0.2151, 0.6662, 0.9015, 0.4676, 0.9015, 0.5504, 0.8485, 0.5479, 0.8485, 0.4651, 0.1529, 0.7491, 0.1541, 0.6662, 0.2151, 0.6662, 0.2139, 0.7491, 0.07373, 0.9687, 0.07373, 0.8857, 0.1351, 0.8858, 0.1351, 0.9687, 0.9382, 0.5622, 0.9382, 0.6046, 0.9015, 0.6077, 0.9015, 0.5653, 0.07373, 0.8857, 0.07373, 0.8709, 0.1351, 0.8709, 0.1351, 0.8858, 0.9382, 0.5473, 0.9382, 0.5622, 0.9015, 0.5653, 0.9015, 0.5504, 0.9015, 0.5504, 0.9015, 0.5653, 0.8485, 0.5628, 0.8485, 0.5479, 0.9015, 0.6077, 0.9015, 0.6205, 0.8485, 0.618, 0.8485, 0.6052, 0.9015, 0.5653, 0.9015, 0.6077, 0.8485, 0.6052, 0.8485, 0.5628, 0.1543, 0.6513, 0.1549, 0.6088, 0.2159, 0.6088, 0.2153, 0.6513, 0.07373, 0.8709, 0.07373, 0.8283, 0.1351, 0.8284, 0.1351, 0.8709, 0.5221, 0.8965, 0.5221, 0.9113, 0.4702, 0.9089, 0.4702, 0.894, 0.558, 0.8127, 0.558, 0.8934, 0.5221, 0.8965, 0.5221, 0.8158, 0.5221, 0.8158, 0.5221, 0.8965, 0.4702, 0.894, 0.4702, 0.8133, 0.5713, 0.9637, 0.5725, 0.8829, 0.6322, 0.8829, 0.631, 0.9637, 0.2901, 0.8885, 0.2901, 0.8481, 0.3502, 0.8481, 0.3502, 0.8885, 0.5725, 0.8829, 0.5727, 0.868, 0.6324, 0.868, 0.6322, 0.8829, 0.2901, 0.9033, 0.2901, 0.8885, 0.3502, 0.8885, 0.3502, 0.9034, 0.558, 0.8934, 0.558, 0.9083, 0.5221, 0.9113, 0.5221, 0.8965, 0.5221, 0.9517, 0.5221, 0.9665, 0.4702, 0.9641, 0.4702, 0.9492, 0.558, 0.9083, 0.558, 0.9486, 0.5221, 0.9517, 0.5221, 0.9113, 0.5221, 0.9113, 0.5221, 0.9517, 0.4702, 0.9492, 0.4702, 0.9089, 0.5727, 0.868, 0.5733, 0.8276, 0.633, 0.8276, 0.6324, 0.868, 0.9393, 0.4798, 0.9993, 0.4798, 0.9993, 0.5445, 0.9393, 0.5445, 0.5733, 0.8276, 0.5735, 0.8127, 0.6332, 0.8127, 0.633, 0.8276, 0.9185, 0.9823, 0.9185, 0.9222, 0.9338, 0.9222, 0.9338, 0.9823, 0.558, 0.9486, 0.558, 0.9635, 0.5221, 0.9665, 0.5221, 0.9517, 0.9537, 0.4148, 0.8924, 0.4148, 0.8924, 0.3487, 0.9537, 0.3487, 0.1549, 0.6088, 0.1551, 0.596, 0.2161, 0.596, 0.2159, 0.6088, 0.8485, 0.6052, 0.8485, 0.618, 0.836, 0.6174, 0.836, 0.6047, 0.9382, 0.6046, 0.9382, 0.6174, 0.9015, 0.6205, 0.9015, 0.6077, 0.4567, 0.7502, 0.4567, 0.8115, 0.444, 0.8116, 0.444, 0.7502, 0.2015, 0.9033, 0.2017, 0.8906, 0.2153, 0.8906, 0.2151, 0.9033, 0.2018, 0.9193, 0.1405, 0.9193, 0.1405, 0.9045, 0.2018, 0.9045, 0.8486, 0.3323, 0.8486, 0.345, 0.8368, 0.3445, 0.8368, 0.3317, 0.9498, 0.9222, 0.9498, 0.9823, 0.9349, 0.9823, 0.9349, 0.9222, 0.8786, 0.1371, 0.8786, 0.1519, 0.8681, 0.1514, 0.8681, 0.1366, 0.9806, 0.1244, 0.9806, 0.1845, 0.9675, 0.1845, 0.9675, 0.1244, 0.01287, 0.8283, 0.01266, 0.8432, 0.0005786, 0.8432, 0.0007912, 0.8283, 0.9824, 0.1232, 0.9675, 0.1233, 0.9675, 0.06316, 0.9824, 0.06315, 0.4702, 0.9492, 0.4702, 0.9641, 0.4579, 0.9635, 0.4579, 0.9486, 0.9993, 0.4798, 0.9393, 0.4798, 0.9393, 0.4645, 0.9993, 0.4645, 0.5735, 0.8127, 0.5733, 0.8276, 0.5591, 0.8276, 0.5593, 0.8127, 0.9862, 0.33, 0.9734, 0.33, 0.9734, 0.2686, 0.9862, 0.2686, 0.1551, 0.596, 0.1549, 0.6088, 0.1405, 0.6088, 0.1407, 0.596, 0.8006, 0.983, 0.8006, 0.9216, 0.8163, 0.9217, 0.8163, 0.9831, 0.8924, 0.4148, 0.9537, 0.4148, 0.9537, 0.4304, 0.8924, 0.4304, 0.8356, 0.2698, 0.8348, 0.4203, 0.7917, 0.3362, 0.8014, 0.2973, 0.8356, 0.1915, 0.8356, 0.2698, 0.8014, 0.2973, 0.7955, 0.2873, 0.3365, 0.7525, 0.4113, 0.7522, 0.4112, 0.7608, 0.3343, 0.7707, 0.4522, 0.6192, 0.4522, 0.7383, 0.45, 0.7325, 0.4461, 0.6192, 0.9613, 0.8521, 0.9694, 0.7447, 0.9755, 0.7447, 0.9702, 0.8951, 0.9695, 0.9734, 0.9613, 0.8521, 0.9702, 0.8951, 0.9755, 0.9735, 0.3238, 0.7994, 0.3426, 0.7996, 0.344, 0.8445, 0.3164, 0.845, 0.749, 0.9586, 0.7549, 0.9216, 0.7995, 0.9336, 0.7995, 0.9635, 0.7137, 0.2356, 0.8356, 0.1915, 0.7955, 0.2873, 0.7199, 0.2697, 0.3343, 0.7707, 0.4112, 0.7608, 0.3769, 0.7916, 0.3426, 0.7996, 0.8348, 0.4203, 0.7257, 0.3882, 0.7362, 0.3232, 0.7917, 0.3362, 0.2593, 0.7515, 0.3343, 0.7707, 0.3426, 0.7996, 0.3238, 0.7994, 0.2172, 0.5972, 0.2172, 0.5972, 0.2172, 0.5972, 0.2172, 0.5972, 0.2172, 0.5972, 0.2172, 0.5972, 0.2172, 0.5972, 0.2172, 0.5972, 0.8913, 0.4252, 0.8856, 0.4346, 0.84, 0.455, 0.8386, 0.4098, 0.7536, 0.9895, 0.749, 0.9586, 0.7995, 0.9635, 0.7981, 0.9828, 0.8913, 0.3487, 0.8913, 0.4252, 0.8386, 0.4098, 0.8368, 0.3789, 0.3426, 0.7996, 0.3769, 0.7916, 0.3634, 0.8469, 0.344, 0.8445, 0.8478, 0.1002, 0.8555, 0.04491, 0.8669, 0.05091, 0.8433, 0.1904, 0.8018, 0.05935, 0.8076, 0.08702, 0.7391, 0.09706, 0.7345, 0.02584, 0.8345, 0.05009, 0.8018, 0.05935, 0.8018, 0.05935, 0.8318, 0.04372, 0.2172, 0.5972, 0.2172, 0.5972, 0.2172, 0.5972, 0.2172, 0.5972, 0.2172, 0.5972, 0.2172, 0.5972, 0.2172, 0.5972, 0.2172, 0.5972, 0.8555, 0.04491, 0.8345, 0.05009, 0.8318, 0.04372, 0.8555, 0.04491, 0.2226, 0.7445, 0.2203, 0.7223, 0.2264, 0.7129, 0.226, 0.7271, 0.8217, 0.5701, 0.8158, 0.6634, 0.8006, 0.6207, 0.8038, 0.5595, 0.8555, 0.04491, 0.8318, 0.04372, 0.806, 0.0005786, 0.8669, 0.05091, 0.8103, 0.107, 0.8478, 0.1002, 0.8433, 0.1904, 0.7573, 0.1904, 0.8076, 0.08702, 0.8103, 0.107, 0.7573, 0.1904, 0.7391, 0.09706, 0.8318, 0.04372, 0.8018, 0.05935, 0.7345, 0.02584, 0.806, 0.0005786, 0.1381, 0.7293, 0.0005786, 0.728, 0.06021, 0.6387, 0.1393, 0.637, 0.1393, 0.8192, 0.05542, 0.8272, 0.0005786, 0.728, 0.1381, 0.7293, 0.7228, 0.6713, 0.7012, 0.6731, 0.7327, 0.6228, 0.7473, 0.6222, 0.9366, 0.859, 0.9358, 0.7532, 0.9602, 0.7551, 0.9601, 0.8584, 0.8052, 0.9151, 0.806, 0.829, 0.8295, 0.8309, 0.8295, 0.9205, 0.8808, 0.921, 0.8382, 0.921, 0.904, 0.9016, 0.9228, 0.9044, 0.7473, 0.6222, 0.7327, 0.6228, 0.7452, 0.5905, 0.7566, 0.5899, 0.6854, 0.8127, 0.6848, 0.8563, 0.6686, 0.8584, 0.6655, 0.8409, 0.7345, 0.02584, 0.7391, 0.09706, 0.7197, 0.09255, 0.7137, 0.05977, 0.7729, 0.5015, 0.817, 0.5038, 0.8011, 0.5274, 0.779, 0.5281, 0.7012, 0.6731, 0.6878, 0.5871, 0.7237, 0.5804, 0.7327, 0.6228, 0.6878, 0.5871, 0.698, 0.4976, 0.7288, 0.5345, 0.7237, 0.5804, 0.703, 0.4998, 0.6888, 0.5001, 0.6994, 0.4866, 0.7145, 0.4845, 0.1393, 0.637, 0.06021, 0.6387, 0.08493, 0.6264, 0.1323, 0.6374, 0.751, 0.8246, 0.7048, 0.8208, 0.7681, 0.8, 0.7836, 0.8009, 0.7048, 0.8208, 0.7046, 0.7563, 0.7571, 0.754, 0.7681, 0.8, 0.7896, 0.7832, 0.8047, 0.7627, 0.8197, 0.765, 0.7993, 0.7834, 0.7399, 0.7527, 0.7477, 0.782, 0.7094, 0.7673, 0.6878, 0.7447, 0.8202, 0.4215, 0.8315, 0.4321, 0.8315, 0.4609, 0.8198, 0.4456, 0.1323, 0.6374, 0.08493, 0.6264, 0.09225, 0.596, 0.1238, 0.6212, 0.7137, 0.4573, 0.7211, 0.4237, 0.7443, 0.4215, 0.7443, 0.4516, 0.7644, 0.4983, 0.7795, 0.4756, 0.8312, 0.4645, 0.8348, 0.4866, 0.9394, 0.1958, 0.9933, 0.1915, 0.9933, 0.2675, 0.9538, 0.2547, 0.7477, 0.782, 0.7681, 0.8, 0.7077, 0.7944, 0.7094, 0.7673, 0.8668, 0.7099, 0.8661, 0.7188, 0.8438, 0.7172, 0.8423, 0.708, 0.9601, 0.8584, 0.9531, 0.921, 0.9547, 0.9092, 0.9225, 0.8846, 0.8382, 0.921, 0.8351, 0.8615, 0.8747, 0.8858, 0.904, 0.9016, 0.9366, 0.859, 0.9601, 0.8584, 0.9225, 0.8846, 0.9135, 0.8849, 0.9684, 0.6303, 0.9657, 0.6732, 0.96, 0.6661, 0.9638, 0.6216, 0.7309, 0.6871, 0.7496, 0.687, 0.7511, 0.7158, 0.7322, 0.7148, 0.2261, 0.9231, 0.2261, 0.9614, 0.2029, 0.95, 0.2043, 0.9045, 0.7511, 0.7158, 0.7496, 0.687, 0.8317, 0.7051, 0.8348, 0.7179, 0.7743, 0.4232, 0.7758, 0.4544, 0.7455, 0.4544, 0.7614, 0.4215, 0.9562, 0.3749, 0.9809, 0.3487, 0.9809, 0.4329, 0.9549, 0.4165, 0.8702, 0.6712, 0.836, 0.6685, 0.8527, 0.6282, 0.8735, 0.6317, 0.8969, 0.7024, 0.8702, 0.6712, 0.8735, 0.6317, 0.8969, 0.6216, 0.4325, 0.9412, 0.4126, 0.9452, 0.4224, 0.9212, 0.4332, 0.919, 0.1835, 0.1272, 0.154, 0.1231, 0.1631, 0.09749, 0.1831, 0.1012, 0.4448, 0.3763, 0.4567, 0.4386, 0.4158, 0.4479, 0.4126, 0.431, 0.2167, 0.1723, 0.1081, 0.1571, 0.154, 0.1231, 0.1835, 0.1272, 0.3345, 0.3781, 0.4448, 0.3763, 0.4126, 0.431, 0.3825, 0.4317, 0.2264, 0.1319, 0.2167, 0.1723, 0.1835, 0.1272, 0.1862, 0.1162, 0.1822, 0.03445, 0.1759, 0.04244, 0.1042, 0.01458, 0.1105, 0.00659, 0.4112, 0.5069, 0.4177, 0.52, 0.344, 0.5296, 0.3375, 0.5164, 0.3825, 0.4317, 0.4126, 0.431, 0.4119, 0.4562, 0.399, 0.4551, 0.4555, 0.9452, 0.4325, 0.9412, 0.4332, 0.919, 0.4457, 0.9212, 0.9588, 0.7039, 0.9281, 0.7003, 0.9231, 0.6809, 0.9393, 0.684, 0.9281, 0.7003, 0.898, 0.7039, 0.907, 0.6818, 0.9231, 0.6809, 0.4144, 0.5262, 0.4177, 0.52, 0.429, 0.5119, 0.4308, 0.5211, 0.1822, 0.03445, 0.1865, 0.02843, 0.2032, 0.03064, 0.2018, 0.03659, 0.1959, 0.05706, 0.1759, 0.04244, 0.1822, 0.03445, 0.2018, 0.03659, 0.4326, 0.8705, 0.4219, 0.8727, 0.4216, 0.8502, 0.4324, 0.8481, 0.4112, 0.5069, 0.4236, 0.4943, 0.429, 0.5119, 0.4177, 0.52, 0.4451, 0.8727, 0.4326, 0.8705, 0.4324, 0.8481, 0.4448, 0.8502, 0.4457, 0.9212, 0.4332, 0.919, 0.4326, 0.8705, 0.4451, 0.8727, 0.399, 0.4551, 0.4119, 0.4562, 0.4236, 0.4943, 0.4112, 0.5069, 0.4332, 0.919, 0.4224, 0.9212, 0.4219, 0.8727, 0.4326, 0.8705, 0.1831, 0.1012, 0.1631, 0.09749, 0.1759, 0.04244, 0.1959, 0.05706, 0.9393, 0.684, 0.9231, 0.6809, 0.9288, 0.6337, 0.9451, 0.6216, 0.9231, 0.6809, 0.907, 0.6818, 0.9128, 0.6219, 0.9288, 0.6337, 0.8889, 0.1759, 0.8698, 0.1818, 0.8681, 0.1688, 0.8729, 0.1607, 0.8889, 0.1557, 0.8889, 0.1759, 0.8729, 0.1607, 0.8805, 0.1556, 0.9394, 0.2696, 0.9563, 0.2688, 0.9563, 0.3434, 0.9394, 0.3442, 0.1865, 0.02843, 0.1822, 0.03445, 0.1105, 0.00659, 0.1148, 0.0005786, 0.4177, 0.52, 0.4144, 0.5262, 0.3407, 0.5358, 0.344, 0.5296, 0.9563, 0.2688, 0.9723, 0.2686, 0.9723, 0.3432, 0.9563, 0.3434, 0.4451, 0.8179, 0.4564, 0.8127, 0.4564, 0.8401, 0.444, 0.838, 0.6655, 0.8409, 0.6686, 0.8584, 0.6344, 0.8571, 0.6358, 0.8357, 0.8011, 0.5274, 0.8038, 0.5595, 0.7961, 0.5688, 0.7844, 0.5463, 0.6848, 0.8563, 0.6854, 0.9036, 0.6683, 0.8784, 0.6686, 0.8584, 0.8038, 0.5595, 0.8006, 0.6207, 0.7889, 0.5925, 0.7961, 0.5688, 0.779, 0.5281, 0.8011, 0.5274, 0.7844, 0.5463, 0.7754, 0.5478, 0.751, 0.5288, 0.7674, 0.5284, 0.7653, 0.5484, 0.7591, 0.5487, 0.2248, 0.8906, 0.219, 0.8865, 0.2191, 0.8627, 0.2248, 0.858, 0.8513, 0.9465, 0.8511, 0.9694, 0.8306, 0.9694, 0.8309, 0.9475, 0.7118, 0.6872, 0.7244, 0.6872, 0.7257, 0.7145, 0.713, 0.7138, 0.9792, 0.6505, 0.9792, 0.6897, 0.9752, 0.6848, 0.976, 0.6446, 0.8815, 0.8604, 0.8976, 0.86, 0.8986, 0.8852, 0.8925, 0.8854, 0.8686, 0.6889, 0.8681, 0.695, 0.8399, 0.6928, 0.8389, 0.6865, 0.7995, 0.8018, 0.789, 0.8012, 0.7735, 0.7827, 0.7864, 0.7831, 0.7668, 0.7825, 0.7695, 0.7573, 0.7798, 0.7588, 0.7735, 0.7827, 0.7983, 0.8284, 0.7671, 0.8259, 0.789, 0.8012, 0.7995, 0.8018, 0.7364, 0.499, 0.7266, 0.4992, 0.7394, 0.4811, 0.7498, 0.4797, 0.7278, 0.4992, 0.7575, 0.5007, 0.7674, 0.5284, 0.751, 0.5288, 0.6849, 0.9783, 0.6845, 0.9777, 0.6687, 0.9464, 0.6858, 0.9474, 0.7299, 0.6707, 0.7585, 0.6682, 0.7244, 0.6872, 0.7118, 0.6872, 0.7482, 0.9023, 0.751, 0.8246, 0.7671, 0.8259, 0.7648, 0.906, 0.8815, 0.8604, 0.8787, 0.7485, 0.8954, 0.7499, 0.8976, 0.86, 0.7733, 0.667, 0.7585, 0.6682, 0.7665, 0.6217, 0.7753, 0.6214, 0.7729, 0.5015, 0.7575, 0.5007, 0.7266, 0.4992, 0.7364, 0.499, 0.8045, 0.4427, 0.8055, 0.4216, 0.8178, 0.4215, 0.8187, 0.4426, 0.8039, 0.4622, 0.8045, 0.4427, 0.8187, 0.4426, 0.8187, 0.462, 0.6512, 0.9072, 0.6829, 0.9047, 0.6687, 0.9464, 0.6344, 0.9409, 0.6452, 0.924, 0.6687, 0.9464, 0.6829, 0.9047, 0.6858, 0.905, 0.6858, 0.9474, 0.8542, 0.9235, 0.8513, 0.9465, 0.8309, 0.9475, 0.8354, 0.9263, 0.8924, 0.4415, 0.9039, 0.4389, 0.9039, 0.4543, 0.8957, 0.4567, 0.4153, 0.9464, 0.4265, 0.9465, 0.4353, 0.9898, 0.4126, 0.9898, 0.6686, 0.8584, 0.6683, 0.8784, 0.6356, 0.8773, 0.6344, 0.8571, 0.221, 0.816, 0.2189, 0.7994, 0.2203, 0.7824, 0.2264, 0.7826, 0.2255, 0.7998, 0.2264, 0.8175, 0.7228, 0.6713, 0.7299, 0.6707, 0.7118, 0.6872, 0.7087, 0.6873, 0.7204, 0.4988, 0.7278, 0.4992, 0.751, 0.5288, 0.7463, 0.529, 0.806, 0.829, 0.7983, 0.8284, 0.7995, 0.8018, 0.8021, 0.802, 0.8021, 0.802, 0.7995, 0.8018, 0.7864, 0.7831, 0.7896, 0.7832, 0.7087, 0.6873, 0.7118, 0.6872, 0.713, 0.7138, 0.7098, 0.7137, 0.9707, 0.5465, 0.9615, 0.5874, 0.9393, 0.5872, 0.9428, 0.566, 0.9451, 0.5464, 0.7463, 0.529, 0.751, 0.5288, 0.7591, 0.5487, 0.7587, 0.5493, 0.2248, 0.8492, 0.2203, 0.8569, 0.2189, 0.8202, 0.2248, 0.8186, 0.976, 0.6446, 0.9752, 0.6848, 0.9676, 0.6755, 0.9699, 0.6331, 0.8976, 0.86, 0.9289, 0.8592, 0.9106, 0.8849, 0.8986, 0.8852, 0.8681, 0.695, 0.8671, 0.7069, 0.8418, 0.705, 0.8399, 0.6928, 0.7735, 0.7827, 0.7798, 0.7588, 0.7998, 0.7619, 0.7864, 0.7831, 0.7266, 0.4992, 0.7077, 0.4997, 0.7194, 0.4839, 0.7394, 0.4811, 0.7665, 0.6217, 0.7495, 0.6222, 0.7561, 0.5908, 0.762, 0.5905, 0.7648, 0.906, 0.7671, 0.8259, 0.7983, 0.8284, 0.7972, 0.9133, 0.8976, 0.86, 0.8954, 0.7499, 0.9278, 0.7525, 0.9289, 0.8592, 0.7585, 0.6682, 0.7299, 0.6707, 0.7495, 0.6222, 0.7665, 0.6217, 0.2264, 0.7812, 0.2234, 0.7518, 0.2259, 0.7318, 0.2255, 0.7506, 0.7288, 0.5345, 0.7463, 0.529, 0.7587, 0.5493, 0.7453, 0.5546, 0.9048, 0.1849, 0.8908, 0.1785, 0.8901, 0.1573, 0.9048, 0.1556, 0.6993, 0.6873, 0.7087, 0.6873, 0.7098, 0.7137, 0.7003, 0.7131, 0.8099, 0.8024, 0.8021, 0.802, 0.7896, 0.7832, 0.7993, 0.7834, 0.8295, 0.8309, 0.806, 0.829, 0.8021, 0.802, 0.8099, 0.8024, 0.698, 0.4976, 0.7204, 0.4988, 0.7463, 0.529, 0.7288, 0.5345, 0.7012, 0.6731, 0.7228, 0.6713, 0.7087, 0.6873, 0.6993, 0.6873, 0.9173, 0.9703, 0.8772, 0.9589, 0.8774, 0.9405, 0.8753, 0.9222, 0.9173, 0.9267, 0.9661, 0.5879, 0.9615, 0.5874, 0.9707, 0.5465, 0.9756, 0.5457, 0.8018, 0.4391, 0.7796, 0.4391, 0.7845, 0.4215, 0.7929, 0.4217, 0.9699, 0.6331, 0.9676, 0.6755, 0.9657, 0.6732, 0.9684, 0.6303, 0.9289, 0.8592, 0.9366, 0.859, 0.9135, 0.8849, 0.9106, 0.8849, 0.8671, 0.7069, 0.8668, 0.7099, 0.8423, 0.708, 0.8418, 0.705, 0.7864, 0.7831, 0.7998, 0.7619, 0.8047, 0.7627, 0.7896, 0.7832, 0.7077, 0.4997, 0.703, 0.4998, 0.7145, 0.4845, 0.7194, 0.4839, 0.9756, 0.6179, 0.9754, 0.6177, 0.9615, 0.5874, 0.9661, 0.5879, 0.7972, 0.9133, 0.7983, 0.8284, 0.806, 0.829, 0.8052, 0.9151, 0.9289, 0.8592, 0.9278, 0.7525, 0.9358, 0.7532, 0.9366, 0.859, 0.7299, 0.6707, 0.7228, 0.6713, 0.7473, 0.6222, 0.7495, 0.6222, 0.2234, 0.7518, 0.2226, 0.7445, 0.226, 0.7271, 0.2259, 0.7318, 0.4265, 0.9465, 0.4456, 0.9465, 0.4524, 0.967, 0.455, 0.989, 0.4353, 0.9898, 0.8187, 0.9436, 0.821, 0.9218, 0.8295, 0.9216, 0.8279, 0.9435, 0.821, 0.9638, 0.8187, 0.9436, 0.8279, 0.9435, 0.8295, 0.9636, 0.817, 0.5038, 0.7729, 0.5015, 0.7364, 0.499, 0.7644, 0.4983, 0.8158, 0.6634, 0.7733, 0.667, 0.7753, 0.6214, 0.8006, 0.6207, 0.8351, 0.8615, 0.8306, 0.7447, 0.8787, 0.7485, 0.8815, 0.8604, 0.7002, 0.8916, 0.7048, 0.8208, 0.751, 0.8246, 0.7482, 0.9023, 0.8006, 0.6207, 0.7753, 0.6214, 0.7631, 0.5916, 0.7889, 0.5925, 0.7644, 0.4983, 0.7364, 0.499, 0.7498, 0.4797, 0.7795, 0.4756, 0.7477, 0.782, 0.7399, 0.7527, 0.7695, 0.7573, 0.7668, 0.7825, 0.8702, 0.6712, 0.8686, 0.6889, 0.8389, 0.6865, 0.836, 0.6685, 0.8351, 0.8615, 0.8815, 0.8604, 0.8925, 0.8854, 0.8747, 0.8858, 0.7511, 0.7158, 0.7803, 0.7435, 0.7623, 0.7393, 0.7322, 0.7148, 0.7674, 0.5284, 0.779, 0.5281, 0.7754, 0.5478, 0.7653, 0.5484, 0.7244, 0.6872, 0.7309, 0.6871, 0.7322, 0.7148, 0.7257, 0.7145, 0.789, 0.8012, 0.7836, 0.8009, 0.7668, 0.7825, 0.7735, 0.7827, 0.7671, 0.8259, 0.751, 0.8246, 0.7836, 0.8009, 0.789, 0.8012, 0.7575, 0.5007, 0.7729, 0.5015, 0.779, 0.5281, 0.7674, 0.5284, 0.8957, 0.921, 0.8808, 0.921, 0.9228, 0.9044, 0.9294, 0.9054, 0.8027, 0.4599, 0.777, 0.4599, 0.7796, 0.4391, 0.8018, 0.4391, 0.8945, 0.4316, 0.9039, 0.4317, 0.9039, 0.4389, 0.8924, 0.4415, 0.863, 0.9222, 0.8742, 0.9442, 0.8513, 0.9465, 0.8542, 0.9235, 0.8742, 0.9442, 0.8741, 0.9673, 0.8511, 0.9694, 0.8513, 0.9465])
me_cube.materials.append(mat_material)
me_cube.use_remesh_preserve_volume = False
me_cube.use_remesh_preserve_attributes = False
me_cube.use_mirror_vertex_groups = False
me_cube.update()
arm_armature = bpy.data.armatures.new('Armature')  # bones are not reproduced

# ---- objects
ob_cube = bpy.data.objects.new('Cube', me_cube)
ob_armature = bpy.data.objects.new('Armature', arm_armature)

# ---- transforms, parenting, visibility, modifiers, constraints
ob_cube.parent = ob_armature
ob_cube.location = (0.0, 0.0, 0.0)
ob_cube.lock_rotations_4d = False
ob_cube.empty_display_type = 'ARROWS'
ob_cube.lineart.crease_threshold = 0.0
_vg = ob_cube.vertex_groups.new(name='root')
for _i, _w in zip([72, 73, 74, 75, 76, 77, 78, 79, 81, 87, 88, 89, 91, 216, 217, 218, 219, 220, 221, 222, 223, 224, 225], [0.7181, 0.08585, 0.181, 0.03079, 0.0304, 0.06897, 0.2852, 0.1647, 0.08815, 0.07185, 0.7803, 0.06235, 0.7011, 0.3935, 0.729, 0.7048, 0.5266, 0.7621, 0.114, 0.0122, 0.01995, 0.08338, 0.08282]): _vg.add([_i], _w, 'REPLACE')
_vg = ob_cube.vertex_groups.new(name='spine1')
for _i, _w in zip([5, 7, 72, 74, 79, 81, 83, 86, 88, 93, 217], [0.01262, 0.000529, 0.05864, 0.3539, 0.04074, 0.1302, 0.2134, 0.04264, 0.1036, 0.9344, 0.02025]): _vg.add([_i], _w, 'REPLACE')
_vg = ob_cube.vertex_groups.new(name='spine2')
for _i, _w in zip([5, 7, 14, 15, 72, 74, 81, 83, 86, 87], [0.08113, 0.08682, 0.01478, 0.02596, 0.05692, 0.05028, 0.4952, 0.4603, 0.0879, 0.08571]): _vg.add([_i], _w, 'REPLACE')
_vg = ob_cube.vertex_groups.new(name='spine3')
for _i, _w in zip([4, 5, 6, 7, 8, 11, 14, 15, 16, 17, 18, 19, 20, 21, 22, 23, 26, 28, 30, 31, 38, 80, 81, 82, 83, 84, 85, 86, 87, 92, 100, 151, 152, 154, 155], [0.4432, 0.7151, 0.4212, 0.6786, 0.4126, 0.4322, 0.561, 0.5537, 0.05489, 0.2143, 0.1184, 0.2391, 0.05676, 0.1105, 0.1342, 0.1559, 0.9557, 0.3945, 0.05105, 0.2486, 0.01232, 0.09518, 0.1411, 0.1059, 0.1408, 0.09159, 0.0982, 0.1096, 0.1145, 0.05005, 0.007785, 0.01125, 0.2081, 0.2266, 0.1881]): _vg.add([_i], _w, 'REPLACE')
_vg = ob_cube.vertex_groups.new(name='spine4')
for _i, _w in zip([7, 17, 19, 22, 23, 31, 152, 154, 155, 158, 161], [0.03189, 0.2476, 0.1502, 0.00496, 0.05389, 0.326, 0.2593, 0.1619, 0.3774, 0.01139, 0.02991]): _vg.add([_i], _w, 'REPLACE')
_vg = ob_cube.vertex_groups.new(name='spine5')
for _i, _w in zip([0, 2, 13, 19, 24, 150, 151, 153, 154, 159], [0.1096, 0.3204, 0.03274, 0.0658, 0.02909, 0.02245, 0.305, 0.1554, 0.06661, 0.008156]): _vg.add([_i], _w, 'REPLACE')
_vg = ob_cube.vertex_groups.new(name='neck1')
for _i, _w in zip([0, 2, 5, 7, 12, 13, 17, 19, 22, 23, 24, 29, 31, 150, 151, 152, 153, 154, 155, 156, 157, 158, 159, 160, 161, 162, 163, 164, 165, 166, 167], [0.5423, 0.1937, 0.005115, 0.02082, 0.0785, 0.02041, 0.2141, 0.1986, 0.03103, 0.05346, 0.7992, 0.04259, 0.1925, 0.8094, 0.2091, 0.223, 0.4666, 0.216, 0.2073, 0.8494, 0.8745, 0.6728, 0.5472, 0.834, 0.4803, 0.1514, 0.1235, 0.1214, 0.1642, 0.0332, 0.03785]): _vg.add([_i], _w, 'REPLACE')
_vg = ob_cube.vertex_groups.new(name='neck2')
for _i, _w in zip([0, 17, 31, 150, 152, 153, 155, 156, 157, 158, 159, 160, 161, 162, 163, 164, 165, 166, 167, 169, 170, 171, 172, 173, 178, 179, 254, 255, 280, 318, 326], [0.06184, 0.009902, 0.06808, 0.06135, 0.002028, 0.08639, 0.07734, 0.113, 0.03598, 0.1951, 0.3482, 0.05631, 0.3707, 0.6791, 0.1331, 0.15, 0.6322, 0.43, 0.4698, 0.0735, 0.1765, 0.01154, 0.3094, 0.385, 0.09615, 0.3987, 0.01545, 0.06236, 0.008708, 0.04255, 0.1009]): _vg.add([_i], _w, 'REPLACE')
_vg = ob_cube.vertex_groups.new(name='head')
for _i, _w in zip([157, 158, 160, 161, 162, 163, 164, 165, 166, 167, 168, 169, 170, 171, 172, 173, 174, 175, 176, 177, 178, 179, 180, 181, 182, 183, 184, 185, 186, 187, 188, 189, 190, 191, 192, 193, 194, 195, 196, 197, 198, 199, 200, 201, 202, 203, 204, 205, 206, 207, 208, 209, 210, 211, 212, 213, 214, 215, 246, 247, 248, 249, 250, 251, 252, 253, 254, 255, 256, 257, 258, 259, 260, 261, 262, 263, 264, 265, 266, 267, 268, 269, 270, 271, 272, 273, 274, 275, 276, 277, 278, 279, 280, 281, 282, 283, 284, 285, 286, 287, 288, 289, 290, 291, 292, 293, 294, 295, 296, 297, 298, 299, 300, 301, 302, 303, 304, 305, 306, 307, 308, 309, 310, 311, 312, 313, 314, 315, 316, 317, 318, 319, 320, 321, 322, 323, 324, 325, 326, 327, 328, 329, 330, 331, 332, 333, 334, 335, 336, 337, 338, 339, 340, 341, 342], [0.02167, 0.05442, 0.02088, 0.0699, 0.1604, 0.7355, 0.7149, 0.1875, 0.524, 0.4766, 0.9778, 0.9206, 0.8226, 0.9687, 0.6652, 0.609, 0.9902, 0.9971, 1.01, 0.9953, 0.8968, 0.5995, 0.9983, 0.9952, 0.9956, 0.9989, 0.991, 0.9855, 0.9944, 0.9961, 0.9957, 0.9987, 0.9987, 0.9977, 0.9906, 0.9768, 0.9945, 0.9895, 0.989, 0.9848, 0.9931, 0.9893, 0.9873, 0.9844, 0.9872, 0.9861, 1.0, 0.9992, 0.9982, 0.9973, 0.9992, 0.999, 0.9983, 0.9982, 1.0, 0.9998, 0.9997, 0.9998, 0.9954, 0.9969, 0.9964, 0.9986, 0.9986, 0.9983, 0.9982, 0.9928, 0.9659, 0.9373, 0.9961, 0.9978, 0.9966, 0.9943, 0.9842, 0.992, 0.987, 0.9989, 0.9974, 0.9986, 0.9987, 0.9982, 0.9979, 0.9972, 0.9972, 0.9972, 0.9982, 0.9985, 0.9986, 0.9985, 0.9982, 0.9981, 0.9987, 0.9946, 0.9704, 0.9984, 0.9972, 0.9945, 0.9929, 0.9986, 0.9985, 0.9984, 0.9981, 0.9824, 0.9956, 0.9869, 0.9883, 0.9974, 0.9984, 0.9982, 0.9981, 0.9982, 0.9988, 0.9948, 0.9755, 0.9985, 0.9973, 0.9946, 0.993, 0.9985, 0.9984, 0.9985, 0.9982, 0.9985, 0.9984, 0.9852, 0.9957, 0.9876, 0.9886, 0.9974, 0.9984, 0.9985, 0.9515, 0.9973, 0.9826, 0.9863, 0.9975, 0.9988, 0.9977, 0.9919, 0.8986, 0.9974, 0.9963, 0.9937, 0.9913, 0.999, 0.9987, 0.9978, 0.9975, 0.9972, 0.9973, 0.9972, 0.9967, 0.997, 0.9971, 0.9974, 0.9973]): _vg.add([_i], _w, 'REPLACE')
_vg = ob_cube.vertex_groups.new(name='front')
for _i, _w in zip([0, 1, 2, 3, 4, 5, 6, 7, 8, 11, 12, 13, 14, 15, 16, 17, 18, 19, 20, 21, 22, 23, 24, 25, 27, 28, 29, 30, 31, 34, 35, 36, 38, 39, 150, 151, 152, 153, 154, 155, 157, 159], [0.2113, 0.06757, 0.4137, 0.0855, 0.07738, 0.0388, 0.05461, 0.03535, 0.05239, 0.07526, 0.6834, 0.7238, 0.1071, 0.1101, 0.07171, 0.1656, 0.1439, 0.2157, 0.06017, 0.1413, 0.5426, 0.4998, 0.1186, 0.07209, 0.3377, 0.08973, 0.8717, 0.3051, 0.08298, 0.07188, 0.02833, 0.03116, 0.06187, 0.142, 0.07389, 0.3949, 0.1595, 0.2318, 0.2047, 0.07512, 0.004066, 0.04242]): _vg.add([_i], _w, 'REPLACE')
_vg = ob_cube.vertex_groups.new(name='shoulder:r.f')
for _i, _w in zip([1, 3, 6, 8, 9, 11, 13, 14, 16, 18, 19, 20, 21, 22, 25, 27, 28, 29, 30, 32, 33, 34, 35, 36, 38, 39, 40, 41, 42, 43, 44, 45, 46, 47, 80, 84, 154], [0.02675, 0.4736, 0.1339, 0.137, 0.8409, 0.005002, 0.09139, 0.04169, 0.4815, 0.0121, 0.01052, 0.5097, 0.01166, 0.1066, 0.8712, 0.305, 0.07409, 0.05259, 0.2191, 0.7953, 0.8921, 0.7418, 0.8811, 0.02068, 0.005064, 0.104, 0.07855, 0.06004, 0.0759, 0.06169, 0.02579, 0.001274, 0.02536, 0.004374, 0.002384, 0.0009325, 0.005996]): _vg.add([_i], _w, 'REPLACE')
_vg = ob_cube.vertex_groups.new(name='upperLeg:r.f')
for _i, _w in zip([3, 6, 8, 9, 13, 14, 16, 20, 22, 32, 33, 34, 35, 40, 41, 42, 43, 44, 45, 46, 47, 48, 49, 50, 51], [0.4203, 0.08253, 0.08263, 0.1695, 0.06853, 0.00971, 0.3362, 0.3134, 0.07481, 0.1212, 0.08184, 0.06086, 0.007371, 0.6295, 0.7205, 0.6229, 0.7107, 0.3086, 0.3011, 0.3131, 0.3085, 0.02548, 0.01938, 0.03569, 0.03584]): _vg.add([_i], _w, 'REPLACE')
_vg = ob_cube.vertex_groups.new(name='lowerLeg:r.f')
for _i, _w in zip([40, 41, 42, 43, 44, 45, 46, 47, 48, 49, 50, 51, 68, 69, 70, 71, 134, 135, 136, 137], [0.2386, 0.1721, 0.237, 0.1734, 0.5458, 0.5285, 0.5349, 0.5152, 0.4825, 0.08005, 0.4791, 0.09483, 0.4687, 0.0555, 0.465, 0.06071, 0.04182, 0.05545, 0.02641, 0.04619]): _vg.add([_i], _w, 'REPLACE')
_vg = ob_cube.vertex_groups.new(name='shoulder:l.f')
for _i, _w in zip([1, 4, 10, 11, 12, 15, 17, 18, 21, 23, 27, 28, 30, 34, 35, 36, 37, 38, 39, 52, 53, 54, 55, 56, 58, 59, 152], [0.4409, 0.1106, 0.896, 0.115, 0.07973, 0.03303, 0.0104, 0.4265, 0.4402, 0.1011, 0.3448, 0.09412, 0.308, 0.07024, 0.02954, 0.8881, 0.9304, 0.7198, 0.6203, 0.07542, 0.03233, 0.07077, 0.07796, 0.02034, 0.01768, 0.03429, 0.007453]): _vg.add([_i], _w, 'REPLACE')
_vg = ob_cube.vertex_groups.new(name='upperLeg:l.f')
for _i, _w in zip([1, 4, 10, 11, 12, 18, 21, 23, 30, 37, 38, 39, 52, 53, 54, 55, 56, 57, 58, 59, 60, 61, 62, 63, 138, 139], [0.4305, 0.03294, 0.1429, 0.03244, 0.07058, 0.168, 0.1703, 0.04315, 0.02313, 0.05383, 0.1039, 0.05768, 0.6757, 0.847, 0.6452, 0.5854, 0.3343, 0.5276, 0.3259, 0.3241, 0.05617, 0.05688, 0.02765, 0.05139, 0.01817, 0.006267]): _vg.add([_i], _w, 'REPLACE')
_vg = ob_cube.vertex_groups.new(name='lowerLeg:l.f')
for _i, _w in zip([52, 53, 54, 55, 56, 57, 58, 59, 60, 61, 62, 63, 64, 65, 66, 67, 138, 139, 140, 141], [0.1787, 0.09284, 0.223, 0.2418, 0.4605, 0.3934, 0.5276, 0.4906, 0.1029, 0.06176, 0.4819, 0.4716, 0.075, 0.02574, 0.469, 0.4612, 0.0672, 0.02041, 0.0566, 0.008131]): _vg.add([_i], _w, 'REPLACE')
_vg = ob_cube.vertex_groups.new(name='back')
for _i, _w in zip([4, 5, 6, 7, 8, 11, 14, 15, 28, 72, 73, 74, 75, 76, 77, 78, 79, 80, 81, 82, 83, 84, 85, 86, 87, 88, 90, 91, 92, 94, 96, 100, 101, 217, 219, 220], [0.07095, 0.02097, 0.07159, 0.01088, 0.07027, 0.06975, 0.1095, 0.1015, 0.09911, 0.07371, 0.1556, 0.3748, 0.1417, 0.1265, 0.1237, 0.5074, 0.5727, 0.1486, 0.08489, 0.1517, 0.1421, 0.1396, 0.1341, 0.547, 0.5164, 0.03122, 0.1431, 0.05579, 0.3399, 0.03575, 0.09552, 0.05214, 0.0983, 0.01474, 0.06804, 0.05027]): _vg.add([_i], _w, 'REPLACE')
_vg = ob_cube.vertex_groups.new(name='root.005')
for _i, _w in zip([90], [0.1572]): _vg.add([_i], _w, 'REPLACE')
_vg = ob_cube.vertex_groups.new(name='root.006')
for _i, _w in zip([90], [0.1572]): _vg.add([_i], _w, 'REPLACE')
_vg = ob_cube.vertex_groups.new(name='shoulder:l.b')
for _i, _w in zip([4, 11, 15, 18, 28, 73, 75, 76, 77, 78, 80, 82, 84, 85, 87, 89, 90, 91, 92, 96, 97, 98, 99, 100, 101, 114, 115, 116, 117, 118, 119], [0.1114, 0.1163, 0.02724, 0.000222, 0.08499, 0.4332, 0.06187, 0.1142, 0.4505, 0.09899, 0.005035, 0.4172, 0.005423, 0.4428, 0.09179, 0.8569, 0.2019, 0.0824, 0.2547, 0.07054, 0.0009798, 0.8248, 0.5123, 0.6777, 0.6927, 0.07868, 0.06046, 0.04656, 0.02918, 0.02479, 0.01333]): _vg.add([_i], _w, 'REPLACE')
_vg = ob_cube.vertex_groups.new(name='upperLeg:l.b')
for _i, _w in zip([4, 11, 73, 77, 78, 82, 85, 87, 92, 98, 99, 100, 101, 114, 115, 116, 117, 118, 119, 120, 121, 122, 123, 124, 125, 128, 142, 144], [0.04048, 0.04283, 0.2797, 0.3221, 0.0574, 0.1809, 0.1895, 0.03299, 0.01765, 0.05037, 0.4263, 0.1726, 0.0757, 0.6327, 0.6521, 0.7755, 0.7611, 0.3131, 0.3548, 0.5237, 0.2792, 0.01267, 0.05261, 0.08778, 0.007574, 0.01922, 0.04418, 0.01823]): _vg.add([_i], _w, 'REPLACE')
_vg = ob_cube.vertex_groups.new(name='lowerLeg:l.b')
for _i, _w in zip([114, 115, 116, 117, 118, 119, 120, 121, 122, 123, 124, 125, 126, 127, 128, 129, 142, 143, 144], [0.2296, 0.2276, 0.1309, 0.1541, 0.5343, 0.4941, 0.3567, 0.5763, 0.4859, 0.4744, 0.09254, 0.07017, 0.4731, 0.4643, 0.0686, 0.02186, 0.05685, 0.01456, 0.05259]): _vg.add([_i], _w, 'REPLACE')
_vg = ob_cube.vertex_groups.new(name='shoulder:r.b')
for _i, _w in zip([6, 8, 14, 28, 75, 76, 79, 80, 84, 86, 90, 92, 94, 95, 96, 97, 98, 101, 102, 103, 104, 105, 107, 109], [0.1144, 0.1182, 0.02708, 0.07354, 0.3797, 0.3609, 0.07585, 0.4422, 0.4561, 0.08947, 0.3281, 0.2501, 0.734, 0.5065, 0.7082, 0.8561, 0.0421, 0.07437, 0.03567, 0.05103, 0.05326, 0.08412, 0.0004079, 0.03387]): _vg.add([_i], _w, 'REPLACE')
_vg = ob_cube.vertex_groups.new(name='upperLeg:r.b')
for _i, _w in zip([6, 8, 75, 76, 79, 80, 84, 86, 92, 94, 95, 96, 97, 102, 103, 104, 105, 106, 107, 108, 109, 110, 111, 112, 113, 132, 146, 148], [0.03732, 0.03915, 0.3315, 0.317, 0.06123, 0.1781, 0.1815, 0.03325, 0.01677, 0.1484, 0.4441, 0.07264, 0.05137, 0.8092, 0.6867, 0.7658, 0.6374, 0.5313, 0.3458, 0.5309, 0.3454, 0.02749, 0.001833, 0.08214, 0.02283, 0.01812, 0.03897, 0.01709]): _vg.add([_i], _w, 'REPLACE')
_vg = ob_cube.vertex_groups.new(name='root.013')
for _i, _w in zip([80, 84, 94, 96, 102, 103, 104, 105, 106, 107, 108, 109, 110, 112, 113, 130, 132, 133, 146, 147, 148, 149], [0.004563, 0.006704, 0.06072, 0.05838, 0.7643, 0.0803, 0.8266, 0.105, 0.2671, 0.05861, 0.7494, 0.09874, 0.05138, 0.1581, 0.03406, 0.01429, 0.08883, 0.02008, 0.1198, 0.04389, 0.0953, 0.02574]): _vg.add([_i], _w, 'REPLACE')
_vg = ob_cube.vertex_groups.new(name='lowerLeg:r.b')
for _i, _w in zip([102, 103, 104, 105, 106, 107, 108, 109, 110, 111, 112, 113, 131, 132, 133, 146, 148], [0.1141, 0.203, 0.1289, 0.207, 0.3692, 0.4942, 0.3449, 0.4658, 0.02041, 0.3362, 0.07386, 0.3353, 0.323, 0.04985, 0.322, 0.0383, 0.02862]): _vg.add([_i], _w, 'REPLACE')
_vg = ob_cube.vertex_groups.new(name='root.001')
for _i, _w in zip([72, 79, 88, 91, 216, 217, 218, 219, 220, 221, 222, 223, 224, 225, 226, 227, 230, 234, 235, 237, 238, 239], [0.03992, 0.003679, 0.07489, 0.1389, 0.5981, 0.1944, 0.2421, 0.3663, 0.1544, 0.8799, 0.9236, 0.9494, 0.8653, 0.8722, 0.9591, 0.9811, 0.004084, 0.1131, 0.01687, 0.1177, 0.07191, 0.06669]): _vg.add([_i], _w, 'REPLACE')
_vg = ob_cube.vertex_groups.new(name='root.002')
for _i, _w in zip([222, 224, 228, 229, 230, 231, 232, 233, 234, 235, 236, 237, 238, 239, 240, 241, 242, 243, 244, 245], [0.02889, 0.03724, 0.5643, 0.6055, 0.5645, 0.519, 0.6578, 0.5234, 0.391, 0.3868, 0.7504, 0.6972, 0.8057, 0.8735, 0.107, 0.09068, 0.1008, 0.09292, 0.07147, 0.09078]): _vg.add([_i], _w, 'REPLACE')
_vg = ob_cube.vertex_groups.new(name='root.003')
for _i, _w in zip([228, 229, 230, 231, 232, 233, 234, 235, 236, 237, 238, 239, 240, 241, 242, 243, 244, 245], [0.418, 0.3808, 0.4069, 0.4573, 0.3282, 0.4598, 0.4924, 0.5796, 0.2339, 0.1765, 0.1183, 0.05724, 0.881, 0.9035, 0.8945, 0.8998, 0.9254, 0.9002]): _vg.add([_i], _w, 'REPLACE')
_vg = ob_cube.vertex_groups.new(name='foot:r.f.001')
for _i, _w in zip([40, 41, 42, 43, 44, 45, 46, 47, 48, 49, 50, 51, 68, 69, 70, 71, 134, 135, 136, 137], [0.04339, 0.04205, 0.04626, 0.04626, 0.1043, 0.144, 0.1067, 0.1464, 0.4748, 0.8821, 0.472, 0.858, 0.5106, 0.9294, 0.5097, 0.9208, 0.9344, 0.9194, 0.9484, 0.9336]): _vg.add([_i], _w, 'REPLACE')
_vg = ob_cube.vertex_groups.new(name='foot:l.f.001')
for _i, _w in zip([52, 54, 55, 56, 57, 58, 59, 60, 61, 62, 63, 64, 65, 66, 67, 138, 139, 140, 141], [0.06169, 0.0407, 0.06259, 0.1655, 0.06936, 0.1049, 0.1266, 0.8344, 0.88, 0.4744, 0.468, 0.8977, 0.9468, 0.5133, 0.5106, 0.8949, 0.9358, 0.9177, 0.954]): _vg.add([_i], _w, 'REPLACE')
_vg = ob_cube.vertex_groups.new(name='foot:l.b.001')
for _i, _w in zip([114, 115, 116, 117, 118, 119, 120, 121, 122, 123, 124, 125, 126, 127, 128, 129, 142, 143, 144, 145], [0.04565, 0.05332, 0.02207, 0.01768, 0.1099, 0.1159, 0.1015, 0.1256, 0.4786, 0.4679, 0.8164, 0.8991, 0.5139, 0.5099, 0.8954, 0.9556, 0.8943, 0.9533, 0.912, 0.9708]): _vg.add([_i], _w, 'REPLACE')
_vg = ob_cube.vertex_groups.new(name='foot:r.b.001')
for _i, _w in zip([103, 105, 106, 107, 109, 110, 111, 112, 113, 130, 131, 132, 133, 146, 147, 148, 149], [0.008539, 0.007962, 0.07957, 0.07027, 0.0667, 0.8924, 0.3297, 0.106, 0.2995, 0.9176, 0.3515, 0.1408, 0.3141, 0.1352, 0.9204, 0.148, 0.9307]): _vg.add([_i], _w, 'REPLACE')
_vg = ob_cube.vertex_groups.new(name='lowerLeg:r.b.001')
for _i, _w in zip([103, 104, 105, 107, 108, 109, 110, 111, 112, 113, 130, 131, 132, 133, 146, 147, 148, 149], [0.0008957, 0.008777, 0.01728, 0.06219, 0.08503, 0.07566, 0.01526, 0.3062, 0.7346, 0.3241, 0.05212, 0.3159, 0.7738, 0.3472, 0.7743, 0.04706, 0.7778, 0.04854]): _vg.add([_i], _w, 'REPLACE')
_m = ob_cube.modifiers.new('Armature', 'ARMATURE')
_m.object = ob_armature
ob_armature.location = (0.0, 0.0, 0.0)
ob_armature.show_in_front = True

# ---- collection membership
col_collection.objects.link(ob_cube)
col_collection.objects.link(ob_armature)

# ---- scene / render settings (as saved in the file)
scene.frame_start = 1; scene.frame_end = 29; scene.frame_set(6)
scene.render.engine = 'BLENDER_EEVEE_NEXT'
scene.cycles.sampling_pattern = 'TABULATED_SOBOL'
scene.cycles.use_light_tree = False
scene.view_settings.view_transform = 'Filmic'
bpy.context.view_layer.update()

# ---- added for rendering (the .blend has no active camera and no usable light): camera, sun
cam_auto = bpy.data.cameras.new('AutoCamera')
cam_auto.lens = 50.0
cam_auto.sensor_width = 36.0
cam_auto.clip_end = 1000.0
ob_auto_camera = bpy.data.objects.new('AutoCamera', cam_auto)
scene.collection.objects.link(ob_auto_camera)
ob_auto_camera.location = (3.51321, -4.13102, 4.09559)
ob_auto_camera.rotation_euler = (1.09748, -7.21219e-08, 0.694738)
scene.camera = ob_auto_camera
light_auto_sun = bpy.data.lights.new('AutoSun', 'SUN')
light_auto_sun.energy = 3.0
light_auto_sun.angle = 0.0523599
ob_auto_sun = bpy.data.objects.new('AutoSun', light_auto_sun)
scene.collection.objects.link(ob_auto_sun)
ob_auto_sun.rotation_euler = (0.872665, 0.174533, 0.523599)
bpy.context.view_layer.update()
